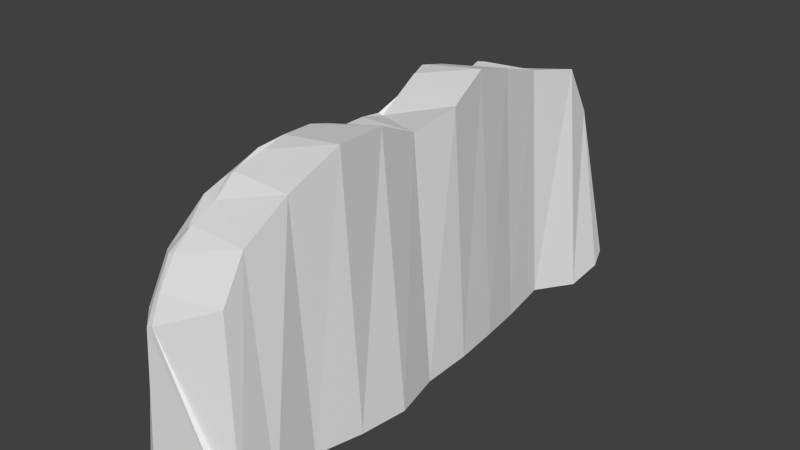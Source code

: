 # Source: iceWall.blend  (saved by Blender 2.69.0; exported with 4.5.12 LTS)
import bpy
from mathutils import Matrix  # noqa: F401  (used for matrix-valued properties, if any)

bpy.ops.wm.read_factory_settings(use_empty=True)
scene = bpy.context.scene
scene.name = 'Scene'

# ---- collections
col_collection_1 = bpy.data.collections.new('Collection 1'); scene.collection.children.link(col_collection_1)

# ---- materials (node trees are filled in below, after node groups)
mat_material = bpy.data.materials.new('Material')
mat_material.alpha_threshold = 0.0
mat_material.use_transparent_shadow = False
mat_material.roughness = 0.5
mat_material.line_color = (0.0, 0.0, 0.0, 1.0)

# ---- material node trees

# ---- world
world_world = bpy.data.worlds.new('World'); scene.world = world_world
world_world.color = (0.05088, 0.05088, 0.05088)
world_world.use_sun_shadow = False
world_world.sun_shadow_jitter_overblur = 0.0
world_world.cycles.sampling_method = 'MANUAL'
world_world.cycles.sample_map_resolution = 256

# ---- meshes
me_cube = bpy.data.meshes.new('Cube')
me_cube.from_pydata([(-0.04284, -2.356, -1.328), (-0.03545, -1.827, -1.347), (0.03643, -1.309, -1.345), (0.04465, -0.7788, -1.378), (-0.04615, -0.2667, -1.364), (0.001343, 0.2611, -1.352), (-0.03077, 0.7785, -1.327), (-0.1544, 1.292, -1.314), (-0.2171, 1.841, -1.341), (-0.1213, 2.383, -1.378), (1.166, -2.355, -1.414), (1.101, -1.824, -1.293), (1.196, -1.308, -1.327), (1.247, -0.7769, -1.35), (1.141, -0.2662, -1.341), (1.157, 0.2607, -1.317), (1.109, 0.7728, -1.32), (1.014, 1.291, -1.373), (0.9495, 1.842, -1.34), (1.137, 2.359, -1.425), (-0.001279, -2.755, -1.345), (0.1471, -2.822, -1.184), (0.02444, 2.75, -1.365), (0.1866, 2.894, -1.211), (0.042, -2.611, 0.1692), (0.1827, -2.758, 0.09724), (0.1801, -2.637, 0.3523), (0.2029, 2.676, 0.3854), (0.2276, 2.791, 0.1389), (0.05188, 2.682, 0.227), (0.003378, -2.339, 0.5829), (0.149, -2.443, 0.6342), (0.1484, -2.224, 0.7774), (-0.04737, -1.864, 0.8963), (0.1601, -1.95, 0.9035), (0.1512, -1.756, 1.103), (0.1158, -1.325, 1.11), (0.1968, -1.445, 1.246), (0.2224, -1.205, 1.256), (0.1052, -0.7631, 1.105), (0.2109, -0.8825, 1.267), (0.2034, -0.6561, 1.178), (-0.00877, -0.2666, 0.884), (0.1579, -0.3814, 1.069), (0.1301, -0.1467, 1.075), (0.06253, 0.2644, 0.9498), (0.1591, 0.1449, 1.071), (0.1565, 0.3835, 1.133), (0.03541, 0.7808, 1.15), (0.1262, 0.6635, 1.268), (0.08371, 0.8921, 1.333), (-0.03178, 1.297, 0.9912), (0.04936, 1.179, 1.217), (0.02882, 1.41, 1.124), (-0.1271, 1.839, 0.8484), (0.007498, 1.719, 1.02), (-0.02517, 1.977, 1.063), (0.04462, 2.258, 0.8664), (0.0957, 2.452, 0.7246), (-0.04202, 2.367, 0.6895), (1.172, -2.755, -1.344), (1.06, -2.829, -1.186), (1.189, 2.73, -1.319), (1.15, 2.886, -1.208), (0.2434, -2.641, 0.3944), (0.2599, -2.762, 0.137), (0.9637, -2.605, 0.4903), (0.9202, 2.664, 0.5348), (0.273, 2.771, 0.171), (0.2401, 2.702, 0.4427), (0.2134, -2.233, 0.8348), (0.2285, -2.442, 0.6727), (0.9292, -2.328, 0.8908), (0.2304, -1.762, 1.151), (0.1904, -1.95, 0.9414), (0.963, -1.865, 1.198), (0.2705, -1.206, 1.31), (0.2528, -1.435, 1.243), (1.031, -1.331, 1.464), (0.2381, -0.6539, 1.234), (0.2628, -0.8826, 1.304), (0.9818, -0.764, 1.434), (0.2078, -0.1473, 1.129), (0.2046, -0.3783, 1.125), (0.922, -0.2654, 1.201), (0.1902, 0.3809, 1.176), (0.1997, 0.1533, 1.053), (0.9775, 0.2593, 1.305), (0.1471, 0.8918, 1.351), (0.1728, 0.6595, 1.326), (0.8871, 0.773, 1.501), (0.06763, 1.408, 1.158), (0.1072, 1.183, 1.273), (0.8151, 1.297, 1.35), (0.08028, 1.969, 1.084), (0.03942, 1.715, 1.045), (0.775, 1.841, 1.179), (0.8933, 2.388, 1.069), (0.1342, 2.459, 0.7705), (0.09658, 2.268, 0.9394)], [], [(57, 56, 94, 99), (55, 53, 91, 95), (52, 50, 88, 92), (49, 47, 85, 89), (46, 44, 82, 86), (43, 41, 79, 83), (40, 38, 76, 80), (37, 35, 73, 77), (34, 32, 70, 74), (20, 0, 10, 60), (23, 28, 68, 63), (97, 96, 18, 19), (96, 93, 17, 18), (93, 90, 16, 17), (90, 87, 15, 16), (87, 84, 14, 15), (84, 81, 13, 14), (81, 78, 12, 13), (78, 75, 11, 12), (67, 97, 19, 62), (75, 72, 10, 11), (6, 7, 17, 16), (51, 7, 6, 48), (4, 5, 15, 14), (45, 5, 4, 42), (2, 3, 13, 12), (39, 3, 2, 36), (27, 58, 98, 69), (0, 1, 11, 10), (9, 22, 62, 19), (60, 10, 72, 66), (7, 8, 18, 17), (31, 26, 64, 71), (54, 8, 7, 51), (5, 6, 16, 15), (48, 6, 5, 45), (3, 4, 14, 13), (42, 4, 3, 39), (1, 2, 12, 11), (36, 2, 1, 33), (33, 1, 0, 30), (25, 21, 61, 65), (8, 9, 19, 18), (29, 22, 9, 59), (59, 9, 8, 54), (24, 25, 26), (27, 28, 29), (30, 31, 32), (33, 34, 35), (36, 37, 38), (39, 40, 41), (42, 43, 44), (45, 46, 47), (48, 49, 50), (51, 52, 53), (54, 55, 56), (57, 58, 59), (64, 65, 66), (67, 68, 69), (70, 71, 72), (73, 74, 75), (76, 77, 78), (79, 80, 81), (82, 83, 84), (85, 86, 87), (88, 89, 90), (91, 92, 93), (94, 95, 96), (97, 98, 99), (21, 25, 24, 20), (22, 29, 28, 23), (58, 27, 29, 59), (30, 24, 26, 31), (33, 30, 32, 34), (36, 33, 35, 37), (39, 36, 38, 40), (42, 39, 41, 43), (45, 42, 44, 46), (48, 45, 47, 49), (51, 48, 50, 52), (54, 51, 53, 55), (59, 54, 56, 57), (60, 66, 65, 61), (63, 68, 67, 62), (97, 67, 69, 98), (71, 64, 66, 72), (74, 70, 72, 75), (77, 73, 75, 78), (80, 76, 78, 81), (83, 79, 81, 84), (86, 82, 84, 87), (89, 85, 87, 90), (92, 88, 90, 93), (95, 91, 93, 96), (99, 94, 96, 97), (88, 50, 49, 89), (46, 86, 85, 47), (82, 44, 43, 83), (40, 80, 79, 41), (76, 38, 37, 77), (34, 74, 73, 35), (70, 32, 31, 71), (25, 65, 64, 26), (62, 22, 23, 63), (27, 69, 68, 28), (98, 58, 57, 99), (55, 95, 94, 56), (91, 53, 52, 92), (61, 21, 20, 60), (20, 24, 30, 0)])
_uv = me_cube.uv_layers.new(name='UVMap')
_uv.uv.foreach_set('vector', [-0.2992, 0.9369, -0.3006, 0.9025, -0.287, 0.9018, -0.2905, 0.9387, -0.2973, 0.8696, -0.2904, 0.8312, -0.2846, 0.8312, -0.2925, 0.8694, -0.2843, 0.8026, -0.2755, 0.7672, -0.2672, 0.7673, -0.2754, 0.8036, 0.3643, 0.6879, 0.3479, 0.6525, 0.3541, 0.6521, 0.3728, 0.6873, -0.2726, 0.6708, -0.2753, 0.6339, -0.264, 0.6342, -0.2683, 0.6718, 0.3391, 0.5555, 0.3533, 0.5205, 0.3612, 0.5207, 0.3471, 0.5558, -0.2571, 0.5421, -0.2552, 0.5011, -0.2475, 0.5014, -0.2496, 0.5424, -0.258, 0.4707, -0.2673, 0.4302, -0.256, 0.4298, -0.2512, 0.4719, -0.2721, 0.4042, -0.2769, 0.3687, -0.267, 0.368, -0.2672, 0.4046, 0.01346, 0.2395, 0.0179, 0.2901, -0.1355, 0.2878, -0.1354, 0.237, 0.05479, 0.3009, 0.2222, 0.316, 0.2266, 0.3219, 0.05029, 0.4225, 0.6906, 0.3038, 0.7056, 0.3732, 0.3853, 0.3725, 0.3728, 0.3069, 0.7056, 0.3732, 0.7268, 0.4423, 0.3804, 0.4424, 0.3853, 0.3725, 0.7268, 0.4423, 0.745, 0.5088, 0.386, 0.5082, 0.3804, 0.4424, 0.745, 0.5088, 0.719, 0.574, 0.3857, 0.5731, 0.386, 0.5082, 0.719, 0.574, 0.7064, 0.6405, 0.3827, 0.64, 0.3857, 0.5731, 0.7064, 0.6405, 0.7351, 0.7038, 0.3803, 0.7048, 0.3827, 0.64, 0.7351, 0.7038, 0.7382, 0.7757, 0.3837, 0.7721, 0.3803, 0.7048, 0.7382, 0.7757, 0.7053, 0.8434, 0.3889, 0.8376, 0.3837, 0.7721, 0.2241, 0.4342, 0.2919, 0.4692, -0.02601, 0.4723, -0.0131, 0.4254, 0.7053, 0.8434, 0.6666, 0.9021, 0.3728, 0.9049, 0.3889, 0.8376, 0.009796, 0.6877, 0.0244, 0.7531, -0.1237, 0.7505, -0.1347, 0.6846, 0.3269, 0.7687, 0.03702, 0.7708, 0.03778, 0.7056, 0.3476, 0.703, 0.01394, 0.5552, 0.006807, 0.622, -0.1398, 0.6196, -0.1366, 0.5528, 0.3227, 0.6377, 0.03469, 0.6399, 0.03145, 0.573, 0.3121, 0.5705, 0.005647, 0.4228, 0.003493, 0.49, -0.149, 0.4878, -0.1414, 0.4205, 0.3418, 0.5071, 0.03121, 0.508, 0.03451, 0.4407, 0.3419, 0.4358, 0.2565, 0.314, 0.3064, 0.3014, 0.3115, 0.3067, 0.2623, 0.3193, 0.0179, 0.2901, 0.01585, 0.3573, -0.1283, 0.3553, -0.1355, 0.2878, 0.01792, 0.8914, -0.001339, 0.9377, -0.149, 0.9327, -0.1417, 0.8858, 0.3814, 0.9557, 0.3728, 0.9049, 0.6666, 0.9021, 0.6156, 0.9371, 0.0244, 0.7531, 0.03121, 0.8229, -0.1168, 0.8206, -0.1237, 0.7505, 0.338, 0.2377, 0.2978, 0.2335, 0.3029, 0.2254, 0.3428, 0.2276, 0.3075, 0.8378, 0.03286, 0.8406, 0.03702, 0.7708, 0.3269, 0.7687, 0.006807, 0.622, 0.009796, 0.6877, -0.1347, 0.6846, -0.1398, 0.6196, 0.3476, 0.703, 0.03778, 0.7056, 0.03469, 0.6399, 0.3227, 0.6377, 0.003493, 0.49, 0.01394, 0.5552, -0.1366, 0.5528, -0.149, 0.4878, 0.3121, 0.5705, 0.03145, 0.573, 0.03121, 0.508, 0.3418, 0.5071, 0.01585, 0.3573, 0.005647, 0.4228, -0.1414, 0.4205, -0.1283, 0.3553, 0.3419, 0.4358, 0.03451, 0.4407, 0.0317, 0.3751, 0.3106, 0.3678, 0.3106, 0.3678, 0.0317, 0.3751, 0.03329, 0.3079, 0.2722, 0.3079, 0.2629, 0.233, 0.1023, 0.2382, 0.1018, 0.1224, 0.2677, 0.2232, 0.03121, 0.8229, 0.01792, 0.8914, -0.1417, 0.8858, -0.1168, 0.8206, 0.2356, 0.9451, 0.0369, 0.9557, 0.03121, 0.9092, 0.2905, 0.9048, 0.2905, 0.9048, 0.03121, 0.9092, 0.03286, 0.8406, 0.3075, 0.8378, 0.2758, 0.2512, 0.2629, 0.233, 0.2978, 0.2335, 0.2565, 0.314, 0.2222, 0.316, 0.2379, 0.2937, -0.3006, 0.3526, -0.2808, 0.3399, -0.2769, 0.3687, 0.03487, 0.2687, 0.05577, 0.2851, 0.03487, 0.3066, 0.3419, 0.4358, 0.3607, 0.4204, 0.3628, 0.4507, 0.3418, 0.5071, 0.3643, 0.4917, 0.3533, 0.5205, 0.3121, 0.5705, 0.3391, 0.5555, 0.3394, 0.5853, 0.3227, 0.6377, 0.3401, 0.6223, 0.3479, 0.6525, 0.3476, 0.703, 0.3643, 0.6879, 0.3718, 0.7168, 0.3269, 0.7687, 0.3568, 0.7534, 0.345, 0.7828, 0.3075, 0.8378, 0.332, 0.8221, 0.3369, 0.8548, 0.331, 0.2946, 0.3064, 0.3014, 0.306, 0.2831, 0.3029, 0.2254, 0.2677, 0.2232, 0.3157, 0.1341, 0.2712, 0.4057, 0.2266, 0.3219, 0.2623, 0.3193, -0.267, 0.368, -0.2698, 0.3405, -0.1771, 0.357, 0.441, 0.2453, 0.4133, 0.2599, 0.4133, 0.1562, -0.2475, 0.5014, -0.2512, 0.4719, -0.149, 0.4875, -0.2555, 0.5708, -0.2496, 0.5424, -0.1575, 0.559, -0.264, 0.6342, -0.2639, 0.6049, -0.1737, 0.6205, -0.2661, 0.7014, -0.2683, 0.6718, -0.1651, 0.6878, -0.2672, 0.7673, -0.2642, 0.7378, -0.1712, 0.7541, -0.2846, 0.8312, -0.2754, 0.8036, -0.1864, 0.8193, -0.287, 0.9018, -0.2925, 0.8694, -0.1983, 0.887, 0.3462, 0.4045, 0.3115, 0.3067, 0.3392, 0.3018, 0.1023, 0.2382, 0.2629, 0.233, 0.2758, 0.2512, 0.08418, 0.2573, 0.04224, 0.278, 0.2379, 0.2937, 0.2222, 0.316, 0.05479, 0.3009, 0.3064, 0.3014, 0.2565, 0.314, 0.2379, 0.2937, 0.306, 0.2831, 0.3344, 0.2565, 0.2758, 0.2512, 0.2978, 0.2335, 0.338, 0.2377, -0.298, 0.4149, -0.3006, 0.3526, -0.2769, 0.3687, -0.2721, 0.4042, 0.3419, 0.4358, 0.3106, 0.3678, 0.3414, 0.3811, 0.3607, 0.4204, 0.3418, 0.5071, 0.3419, 0.4358, 0.3628, 0.4507, 0.3643, 0.4917, 0.03446, 0.5089, 0.03171, 0.5741, 0.01397, 0.5653, 0.01298, 0.53, 0.3227, 0.6377, 0.3121, 0.5705, 0.3394, 0.5853, 0.3401, 0.6223, 0.3476, 0.703, 0.3227, 0.6377, 0.3479, 0.6525, 0.3643, 0.6879, 0.3269, 0.7687, 0.3476, 0.703, 0.3718, 0.7168, 0.3568, 0.7534, 0.3075, 0.8378, 0.3269, 0.7687, 0.345, 0.7828, 0.332, 0.8221, 0.2905, 0.9048, 0.3075, 0.8378, 0.3369, 0.8548, 0.3145, 0.8907, 0.08418, 0.1085, 0.3157, 0.1341, 0.2677, 0.2232, 0.1018, 0.1224, 0.05029, 0.4225, 0.2266, 0.3219, 0.2712, 0.4057, 0.04224, 0.4254, 0.3462, 0.4045, 0.2712, 0.4057, 0.2623, 0.3193, 0.3115, 0.3067, 0.3428, 0.2276, 0.3029, 0.2254, 0.3157, 0.1341, 0.3728, 0.1388, -0.2672, 0.4046, -0.267, 0.368, -0.1771, 0.357, -0.1644, 0.4179, -0.2512, 0.4719, -0.256, 0.4298, -0.1644, 0.4179, -0.149, 0.4875, -0.2496, 0.5424, -0.2475, 0.5014, -0.149, 0.4875, -0.1575, 0.559, -0.2639, 0.6049, -0.2555, 0.5708, -0.1575, 0.559, -0.1737, 0.6205, -0.2683, 0.6718, -0.264, 0.6342, -0.1737, 0.6205, -0.1651, 0.6878, -0.2642, 0.7378, -0.2661, 0.7014, -0.1651, 0.6878, -0.1712, 0.7541, -0.2754, 0.8036, -0.2672, 0.7673, -0.1712, 0.7541, -0.1864, 0.8193, -0.2925, 0.8694, -0.2846, 0.8312, -0.1864, 0.8193, -0.1983, 0.887, -0.2905, 0.9387, -0.287, 0.9018, -0.1983, 0.887, -0.1889, 0.9557, -0.2672, 0.7673, -0.2755, 0.7672, -0.2718, 0.7378, -0.2642, 0.7378, -0.2726, 0.6708, -0.2683, 0.6718, -0.2661, 0.7014, -0.2717, 0.7014, -0.264, 0.6342, -0.2753, 0.6339, -0.2714, 0.6041, -0.2639, 0.6049, 0.3643, 0.4917, 0.3702, 0.4916, 0.3612, 0.5207, 0.3533, 0.5205, -0.2475, 0.5014, -0.2552, 0.5011, -0.258, 0.4707, -0.2512, 0.4719, -0.2721, 0.4042, -0.2672, 0.4046, -0.256, 0.4298, -0.2673, 0.4302, -0.267, 0.368, -0.2769, 0.3687, -0.2808, 0.3399, -0.2698, 0.3405, 0.2629, 0.233, 0.2677, 0.2232, 0.3029, 0.2254, 0.2978, 0.2335, -0.149, 0.9327, -0.001339, 0.9377, -0.02221, 0.9557, -0.1444, 0.9526, 0.2565, 0.314, 0.2623, 0.3193, 0.2266, 0.3219, 0.2222, 0.316, 0.005759, 0.3939, 0.01143, 0.3904, 0.01454, 0.4198, 0.005759, 0.4254, -0.2973, 0.8696, -0.2925, 0.8694, -0.287, 0.9018, -0.3006, 0.9025, -0.2846, 0.8312, -0.2904, 0.8312, -0.2843, 0.8026, -0.2754, 0.8036, 0.1018, 0.1224, 0.1023, 0.2382, 0.08418, 0.2573, 0.08418, 0.1085, 0.0316, 0.2573, 0.2213, 0.2739, 0.2722, 0.3079, 0.03329, 0.3079])
me_cube.materials.append(mat_material)
me_cube.use_remesh_preserve_volume = False
me_cube.use_remesh_preserve_attributes = False
me_cube.use_mirror_vertex_groups = False
me_cube.update()

# ---- objects
ob_cube = bpy.data.objects.new('Cube', me_cube)

# ---- transforms, parenting, visibility, modifiers, constraints
ob_cube.location = (0.0, 0.0, 1.0)
ob_cube.lock_rotations_4d = False
ob_cube.empty_display_type = 'ARROWS'
ob_cube.lineart.crease_threshold = 0.0

# ---- collection membership
col_collection_1.objects.link(ob_cube)

# ---- scene / render settings (as saved in the file)
scene.frame_start = 1; scene.frame_end = 250; scene.frame_set(1)
scene.render.engine = 'BLENDER_EEVEE_NEXT'
scene.render.image_settings.compression = 90
scene.render.resolution_percentage = 50
scene.render.dither_intensity = 0.0
scene.cycles.use_denoising = False
scene.cycles.samples = 10
scene.cycles.sampling_pattern = 'TABULATED_SOBOL'
scene.cycles.light_sampling_threshold = 0.0
scene.cycles.use_adaptive_sampling = False
scene.cycles.use_light_tree = False
scene.cycles.blur_glossy = 0.0
scene.cycles.volume_bounces = 1
scene.cycles.pixel_filter_type = 'GAUSSIAN'
scene.cycles.sample_clamp_indirect = 0.0
scene.view_settings.view_transform = 'Standard'
bpy.context.view_layer.update()

# ---- added for rendering (the .blend has no active camera and no usable light): camera, sun
cam_auto = bpy.data.cameras.new('AutoCamera')
cam_auto.lens = 50.0
cam_auto.sensor_width = 36.0
cam_auto.clip_end = 1000.0
ob_auto_camera = bpy.data.objects.new('AutoCamera', cam_auto)
scene.collection.objects.link(ob_auto_camera)
ob_auto_camera.location = (6.61428, -7.28642, 5.91764)
ob_auto_camera.rotation_euler = (1.09748, -7.21219e-08, 0.694738)
scene.camera = ob_auto_camera
light_auto_sun = bpy.data.lights.new('AutoSun', 'SUN')
light_auto_sun.energy = 3.0
light_auto_sun.angle = 0.0523599
ob_auto_sun = bpy.data.objects.new('AutoSun', light_auto_sun)
scene.collection.objects.link(ob_auto_sun)
ob_auto_sun.rotation_euler = (0.872665, 0.174533, 0.523599)
bpy.context.view_layer.update()
